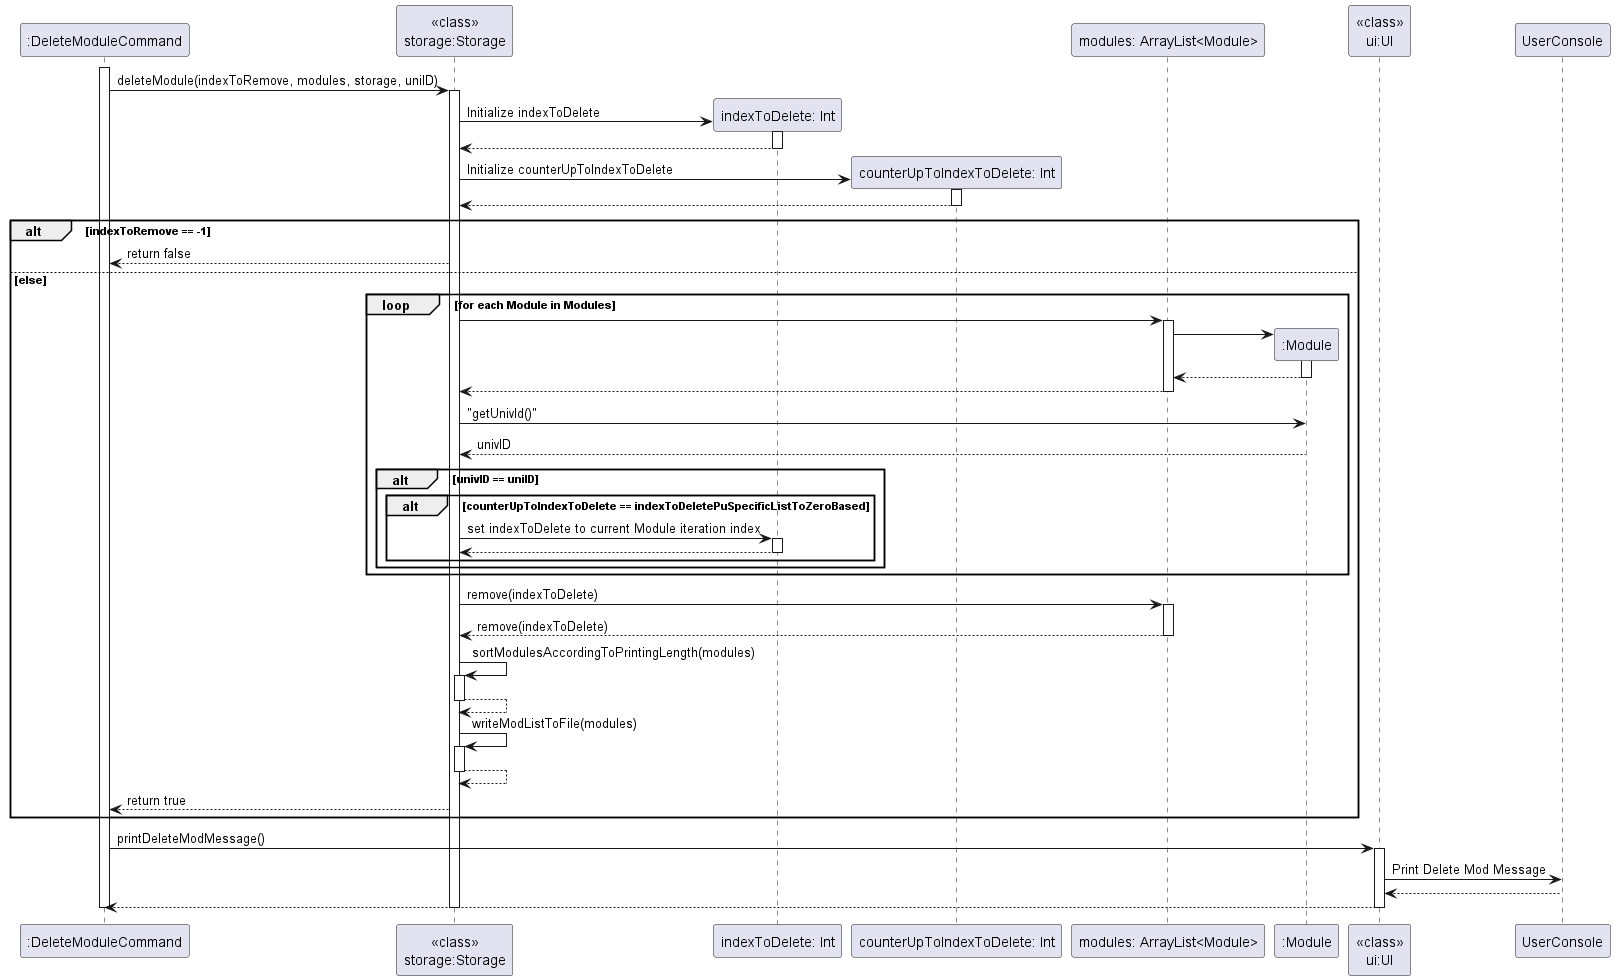

The diagram above was rendered by PlantUML. Its source (embedded in the PNG):
@startuml
'https://plantuml.com/sequence-diagram

activate ":DeleteModuleCommand"

":DeleteModuleCommand" -> "<<class>>\nstorage:Storage" : deleteModule(indexToRemove, modules, storage, uniID)
activate "<<class>>\nstorage:Storage"

create "indexToDelete: Int"
"<<class>>\nstorage:Storage" -> "indexToDelete: Int": Initialize indexToDelete
activate "indexToDelete: Int"
"<<class>>\nstorage:Storage" <-- "indexToDelete: Int"
deactivate "indexToDelete: Int"

create "counterUpToIndexToDelete: Int"
"<<class>>\nstorage:Storage" -> "counterUpToIndexToDelete: Int": Initialize counterUpToIndexToDelete
activate "counterUpToIndexToDelete: Int"
"<<class>>\nstorage:Storage" <-- "counterUpToIndexToDelete: Int"
deactivate "counterUpToIndexToDelete: Int"

alt indexToRemove == -1
"<<class>>\nstorage:Storage" --> ":DeleteModuleCommand" : return false
else else
    loop for each Module in Modules

        "<<class>>\nstorage:Storage" -> "modules: ArrayList<Module>"
         activate "modules: ArrayList<Module>"
         create ":Module"
         "modules: ArrayList<Module>" -> ":Module"
         activate ":Module"
         "modules: ArrayList<Module>" <-- ":Module"
         deactivate ":Module"

         "<<class>>\nstorage:Storage" <-- "modules: ArrayList<Module>"
         deactivate "modules: ArrayList<Module>"

        "<<class>>\nstorage:Storage" -> ":Module" : "getUnivId()"
        "<<class>>\nstorage:Storage" <-- ":Module" : univID

        alt univID == uniID
            alt counterUpToIndexToDelete == indexToDeletePuSpecificListToZeroBased
                "<<class>>\nstorage:Storage" -> "indexToDelete: Int": set indexToDelete to current Module iteration index
                activate "indexToDelete: Int"
                "<<class>>\nstorage:Storage" <-- "indexToDelete: Int"
                deactivate "indexToDelete: Int"

            end
        end
    end

   "<<class>>\nstorage:Storage" -> "modules: ArrayList<Module>" : remove(indexToDelete)
    activate "modules: ArrayList<Module>"
    "<<class>>\nstorage:Storage" <-- "modules: ArrayList<Module>" : remove(indexToDelete)
    deactivate "modules: ArrayList<Module>"
     "<<class>>\nstorage:Storage" -> "<<class>>\nstorage:Storage": sortModulesAccordingToPrintingLength(modules)
    activate "<<class>>\nstorage:Storage"
        "<<class>>\nstorage:Storage" --> "<<class>>\nstorage:Storage"
        deactivate "<<class>>\nstorage:Storage"

     "<<class>>\nstorage:Storage" -> "<<class>>\nstorage:Storage": writeModListToFile(modules)
    activate "<<class>>\nstorage:Storage"
        "<<class>>\nstorage:Storage" --> "<<class>>\nstorage:Storage"
        deactivate "<<class>>\nstorage:Storage"

    "<<class>>\nstorage:Storage" --> ":DeleteModuleCommand" : return true

end
":DeleteModuleCommand" -> "<<class>>\nui:UI" : printDeleteModMessage()
activate "<<class>>\nui:UI"

"<<class>>\nui:UI" -> UserConsole : Print Delete Mod Message
"<<class>>\nui:UI" <-- UserConsole
":DeleteModuleCommand" <-- "<<class>>\nui:UI"
deactivate "<<class>>\nui:UI"

deactivate "<<class>>\nstorage:Storage"

deactivate ":DeleteModuleCommand"
@enduml